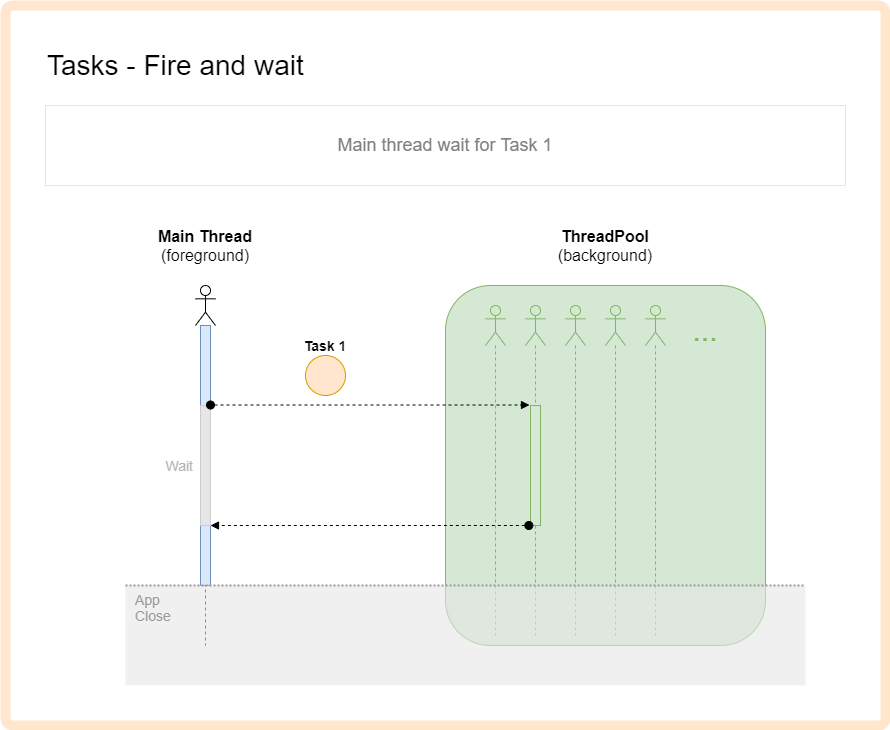

The diagram above was exported from draw.io. Its source (the exported page's mxGraphModel, read from the mxfile embedded in the PNG):
<mxGraphModel dx="2255" dy="1597" grid="1" gridSize="10" guides="1" tooltips="1" connect="1" arrows="1" fold="1" page="1" pageScale="1" pageWidth="1169" pageHeight="827" math="0" shadow="0">
  <root>
    <mxCell id="0" />
    <mxCell id="1" parent="0" />
    <mxCell id="PFmVTqqUXc2abg7k4Ski-1" value="" style="rounded=1;whiteSpace=wrap;html=1;arcSize=1;strokeWidth=10;strokeColor=#FFE6CC;" parent="1" vertex="1">
      <mxGeometry width="880" height="720" as="geometry" />
    </mxCell>
    <mxCell id="w7oq0gzZ2chN5x7qSpko-28" value="" style="shape=umlLifeline;participant=umlActor;perimeter=lifelinePerimeter;whiteSpace=wrap;html=1;container=1;collapsible=0;recursiveResize=0;verticalAlign=top;spacingTop=36;outlineConnect=0;fontSize=18;align=left;" parent="1" vertex="1">
      <mxGeometry x="190" y="280" width="20" height="360" as="geometry" />
    </mxCell>
    <mxCell id="w7oq0gzZ2chN5x7qSpko-29" value="" style="html=1;points=[];perimeter=orthogonalPerimeter;fontSize=18;align=left;fillColor=#dae8fc;strokeColor=#6c8ebf;" parent="w7oq0gzZ2chN5x7qSpko-28" vertex="1">
      <mxGeometry x="5" y="40" width="10" height="260" as="geometry" />
    </mxCell>
    <mxCell id="w7oq0gzZ2chN5x7qSpko-45" value="" style="html=1;points=[];perimeter=orthogonalPerimeter;fontSize=18;align=left;fontColor=#333333;fillColor=#E6E6E6;strokeColor=#CCCCCC;" parent="w7oq0gzZ2chN5x7qSpko-28" vertex="1">
      <mxGeometry x="5" y="120" width="10" height="120" as="geometry" />
    </mxCell>
    <mxCell id="w7oq0gzZ2chN5x7qSpko-30" value="&lt;b style=&quot;font-size: 16px;&quot;&gt;Main Thread&lt;/b&gt;&lt;br style=&quot;font-size: 16px;&quot;&gt;(foreground)" style="text;html=1;strokeColor=none;fillColor=none;align=center;verticalAlign=middle;whiteSpace=wrap;rounded=0;fontSize=16;" parent="1" vertex="1">
      <mxGeometry x="140" y="230" width="120" height="20" as="geometry" />
    </mxCell>
    <mxCell id="w7oq0gzZ2chN5x7qSpko-38" value="Main thread wait for Task 1" style="text;html=1;fillColor=none;align=center;verticalAlign=middle;whiteSpace=wrap;rounded=0;fontSize=18;fontColor=#808080;strokeColor=#E6E6E6;" parent="1" vertex="1">
      <mxGeometry x="40" y="100" width="800" height="80" as="geometry" />
    </mxCell>
    <mxCell id="w7oq0gzZ2chN5x7qSpko-42" value="Tasks - Fire and wait" style="text;html=1;strokeColor=none;fillColor=none;align=left;verticalAlign=middle;whiteSpace=wrap;rounded=0;fontSize=28;" parent="1" vertex="1">
      <mxGeometry x="40" y="40" width="600" height="40" as="geometry" />
    </mxCell>
    <mxCell id="w7oq0gzZ2chN5x7qSpko-46" value="&lt;span&gt;Wait&lt;/span&gt;" style="text;html=1;strokeColor=none;fillColor=none;align=right;verticalAlign=middle;whiteSpace=wrap;rounded=0;fontSize=14;fontStyle=0;fontColor=#B3B3B3;" parent="1" vertex="1">
      <mxGeometry x="110" y="450" width="80" height="20" as="geometry" />
    </mxCell>
    <mxCell id="GymUf9Ifhmc45aAs__Wr-8" value="&lt;b&gt;Task 1&lt;/b&gt;" style="text;html=1;strokeColor=none;fillColor=none;align=center;verticalAlign=middle;whiteSpace=wrap;rounded=0;fontSize=14;" parent="1" vertex="1">
      <mxGeometry x="280" y="330" width="80" height="20" as="geometry" />
    </mxCell>
    <mxCell id="GymUf9Ifhmc45aAs__Wr-9" value="" style="ellipse;whiteSpace=wrap;html=1;aspect=fixed;fillColor=#ffe6cc;strokeColor=#d79b00;" parent="1" vertex="1">
      <mxGeometry x="300" y="350" width="40" height="40" as="geometry" />
    </mxCell>
    <mxCell id="GymUf9Ifhmc45aAs__Wr-10" value="" style="rounded=1;whiteSpace=wrap;html=1;fillColor=#d5e8d4;strokeColor=#82b366;arcSize=14;container=1;collapsible=0;recursiveResize=0;" parent="1" vertex="1">
      <mxGeometry x="440" y="280" width="320" height="360" as="geometry" />
    </mxCell>
    <mxCell id="GymUf9Ifhmc45aAs__Wr-11" value="" style="shape=umlLifeline;participant=umlActor;perimeter=lifelinePerimeter;whiteSpace=wrap;html=1;container=1;collapsible=0;recursiveResize=0;verticalAlign=top;spacingTop=36;outlineConnect=0;fontSize=18;align=left;fillColor=#d5e8d4;strokeColor=#82b366;" parent="GymUf9Ifhmc45aAs__Wr-10" vertex="1">
      <mxGeometry x="40" y="20" width="20" height="330" as="geometry" />
    </mxCell>
    <mxCell id="GymUf9Ifhmc45aAs__Wr-12" value="" style="shape=umlLifeline;participant=umlActor;perimeter=lifelinePerimeter;whiteSpace=wrap;html=1;container=1;collapsible=0;recursiveResize=0;verticalAlign=top;spacingTop=36;outlineConnect=0;fontSize=18;align=left;fillColor=#d5e8d4;strokeColor=#82b366;" parent="GymUf9Ifhmc45aAs__Wr-10" vertex="1">
      <mxGeometry x="80" y="20" width="20" height="330" as="geometry" />
    </mxCell>
    <mxCell id="w7oq0gzZ2chN5x7qSpko-32" value="" style="html=1;points=[];perimeter=orthogonalPerimeter;fontSize=18;align=left;fillColor=#d5e8d4;strokeColor=#82b366;" parent="GymUf9Ifhmc45aAs__Wr-12" vertex="1">
      <mxGeometry x="5" y="100" width="10" height="120" as="geometry" />
    </mxCell>
    <mxCell id="GymUf9Ifhmc45aAs__Wr-14" value="" style="shape=umlLifeline;participant=umlActor;perimeter=lifelinePerimeter;whiteSpace=wrap;html=1;container=1;collapsible=0;recursiveResize=0;verticalAlign=top;spacingTop=36;outlineConnect=0;fontSize=18;align=left;fillColor=#d5e8d4;strokeColor=#82b366;" parent="GymUf9Ifhmc45aAs__Wr-10" vertex="1">
      <mxGeometry x="120" y="20" width="20" height="330" as="geometry" />
    </mxCell>
    <mxCell id="GymUf9Ifhmc45aAs__Wr-15" value="" style="shape=umlLifeline;participant=umlActor;perimeter=lifelinePerimeter;whiteSpace=wrap;html=1;container=1;collapsible=0;recursiveResize=0;verticalAlign=top;spacingTop=36;outlineConnect=0;fontSize=18;align=left;fillColor=#d5e8d4;strokeColor=#82b366;" parent="GymUf9Ifhmc45aAs__Wr-10" vertex="1">
      <mxGeometry x="160" y="20" width="20" height="330" as="geometry" />
    </mxCell>
    <mxCell id="GymUf9Ifhmc45aAs__Wr-16" value="" style="shape=umlLifeline;participant=umlActor;perimeter=lifelinePerimeter;whiteSpace=wrap;html=1;container=1;collapsible=0;recursiveResize=0;verticalAlign=top;spacingTop=36;outlineConnect=0;fontSize=18;align=left;fillColor=#d5e8d4;strokeColor=#82b366;" parent="GymUf9Ifhmc45aAs__Wr-10" vertex="1">
      <mxGeometry x="200" y="20" width="20" height="330" as="geometry" />
    </mxCell>
    <mxCell id="GymUf9Ifhmc45aAs__Wr-17" value="..." style="text;html=1;align=center;verticalAlign=middle;whiteSpace=wrap;rounded=0;opacity=60;fontColor=#82B366;fontSize=30;" parent="GymUf9Ifhmc45aAs__Wr-10" vertex="1">
      <mxGeometry x="240" y="30" width="40" height="30" as="geometry" />
    </mxCell>
    <mxCell id="GymUf9Ifhmc45aAs__Wr-6" value="App&lt;br&gt;Close" style="rounded=0;whiteSpace=wrap;html=1;fontSize=14;align=left;strokeColor=none;fillColor=#E6E6E6;opacity=60;fontColor=#999999;verticalAlign=top;spacingLeft=8;" parent="1" vertex="1">
      <mxGeometry x="120" y="580" width="680" height="100" as="geometry" />
    </mxCell>
    <mxCell id="GymUf9Ifhmc45aAs__Wr-7" value="" style="endArrow=none;dashed=1;html=1;dashPattern=1 1;strokeWidth=2;fontSize=14;strokeColor=#999999;entryX=1;entryY=0;entryDx=0;entryDy=0;exitX=0;exitY=0;exitDx=0;exitDy=0;" parent="1" source="GymUf9Ifhmc45aAs__Wr-6" target="GymUf9Ifhmc45aAs__Wr-6" edge="1">
      <mxGeometry width="50" height="50" relative="1" as="geometry">
        <mxPoint x="120" y="440" as="sourcePoint" />
        <mxPoint x="440" y="440" as="targetPoint" />
      </mxGeometry>
    </mxCell>
    <mxCell id="w7oq0gzZ2chN5x7qSpko-33" value="" style="html=1;verticalAlign=bottom;startArrow=oval;endArrow=block;startSize=8;fontSize=14;dashed=1;entryX=-0.1;entryY=-0.004;entryDx=0;entryDy=0;entryPerimeter=0;" parent="1" source="w7oq0gzZ2chN5x7qSpko-29" target="w7oq0gzZ2chN5x7qSpko-32" edge="1">
      <mxGeometry relative="1" as="geometry">
        <mxPoint x="201" y="360" as="sourcePoint" />
      </mxGeometry>
    </mxCell>
    <mxCell id="w7oq0gzZ2chN5x7qSpko-43" value="" style="html=1;verticalAlign=bottom;startArrow=oval;endArrow=block;startSize=8;fontSize=14;dashed=1;exitX=-0.167;exitY=1;exitDx=0;exitDy=0;exitPerimeter=0;" parent="1" source="w7oq0gzZ2chN5x7qSpko-32" target="w7oq0gzZ2chN5x7qSpko-29" edge="1">
      <mxGeometry relative="1" as="geometry">
        <mxPoint x="215" y="409.52" as="sourcePoint" />
        <mxPoint x="364.00000000000045" y="409.52" as="targetPoint" />
      </mxGeometry>
    </mxCell>
    <mxCell id="HH-gMk9qYzJncHqplwkG-2" value="&lt;span style=&quot;font-size: 16px&quot;&gt;ThreadPool&lt;br&gt;&lt;span style=&quot;font-weight: normal&quot;&gt;(background)&lt;/span&gt;&lt;br&gt;&lt;/span&gt;" style="text;html=1;strokeColor=none;fillColor=none;align=center;verticalAlign=middle;whiteSpace=wrap;rounded=0;fontSize=16;fontStyle=1" parent="1" vertex="1">
      <mxGeometry x="560" y="230" width="80" height="20" as="geometry" />
    </mxCell>
  </root>
</mxGraphModel>